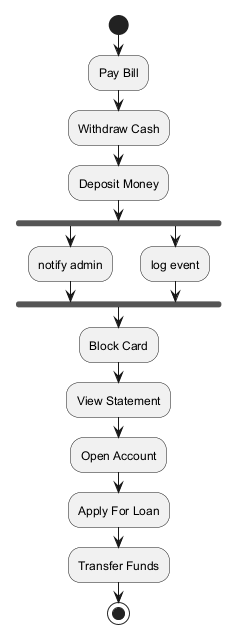

The diagram above was rendered by PlantUML. Its source (embedded in the PNG):
@startuml
skinparam monochrome true
start
:Pay Bill;
:Withdraw Cash;
:Deposit Money;
fork
:notify admin;
fork again
:log event;
end fork
:Block Card;
:View Statement;
:Open Account;
:Apply For Loan;
:Transfer Funds;
stop
@enduml